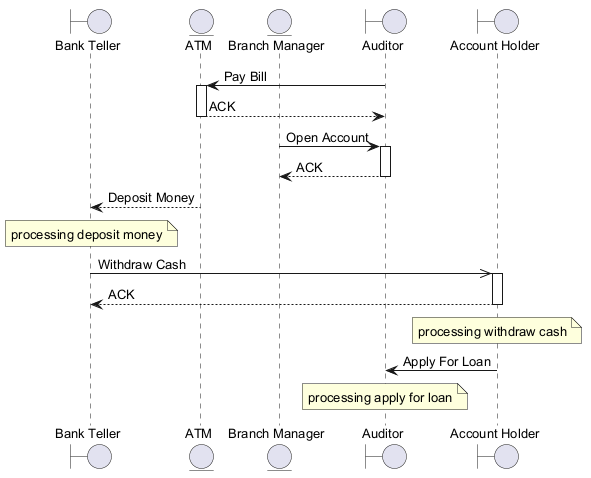

The diagram above was rendered by PlantUML. Its source (embedded in the PNG):
@startuml
skinparam defaultFontSize 13
boundary "Bank Teller" as BT
entity "ATM" as A
entity "Branch Manager" as BM
boundary "Auditor" as A2
boundary "Account Holder" as AH
A2 -> A : Pay Bill
activate A
A --> A2 : ACK
deactivate A
BM -> A2 : Open Account
activate A2
A2 --> BM : ACK
deactivate A2
A --> BT : Deposit Money
note over BT : processing deposit money
BT ->> AH : Withdraw Cash
activate AH
AH --> BT : ACK
deactivate AH
note over AH : processing withdraw cash
AH -> A2 : Apply For Loan
note over A2 : processing apply for loan
@enduml